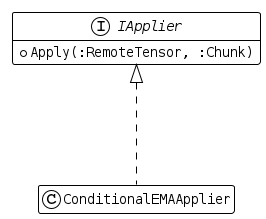

The diagram above was rendered by PlantUML. Its source (embedded in the PNG):
@startuml

!include ./style.puml

interface IApplier {
    + Apply(:RemoteTensor, :Chunk)
}

IApplier <|... ConditionalEMAApplier


@enduml